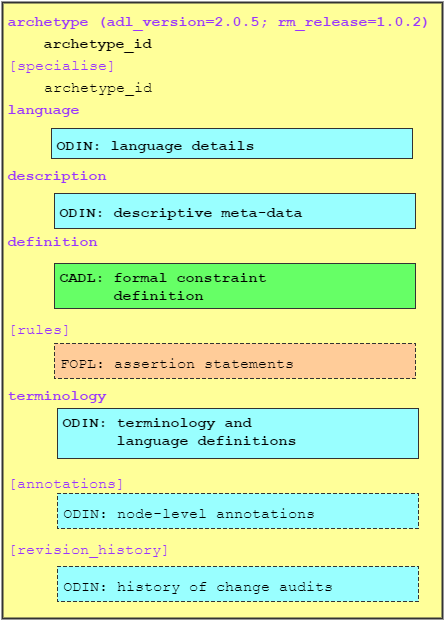

The diagram above was exported from draw.io. Its source (the exported page's mxGraphModel, read from the mxfile embedded in the PNG):
<mxGraphModel dx="1434" dy="775" grid="1" gridSize="10" guides="1" tooltips="1" connect="1" arrows="1" fold="1" page="1" pageScale="1" pageWidth="826" pageHeight="1169" background="#ffffff" math="0">
  <root>
    <mxCell id="0" />
    <mxCell id="1" parent="0" />
    <mxCell id="2" value="" style="whiteSpace=wrap;html=1;strokeColor=#333333;strokeWidth=2;fillColor=#FFFF99;gradientColor=none;fontSize=18;fontColor=#808080;align=left;" parent="1" vertex="1">
      <mxGeometry x="204" y="94" width="440" height="616" as="geometry" />
    </mxCell>
    <mxCell id="3" value="&lt;font face=&quot;Courier New&quot; style=&quot;font-size: 15px&quot;&gt;archetype (adl_version=2.0.5; rm_release=1.0.2)&lt;/font&gt;&lt;div&gt;&lt;font face=&quot;Courier New&quot; style=&quot;font-size: 15px&quot;&gt;&amp;nbsp; &amp;nbsp; &lt;font color=&quot;#000000&quot;&gt;archetype_id&lt;/font&gt;&lt;/font&gt;&lt;/div&gt;&lt;div&gt;&lt;font face=&quot;Courier New&quot; style=&quot;font-size: 15px ; font-weight: normal&quot;&gt;[specialise]&lt;/font&gt;&lt;/div&gt;&lt;div&gt;&lt;font face=&quot;Courier New&quot; style=&quot;font-size: 15px&quot;&gt;&amp;nbsp; &amp;nbsp; &lt;font color=&quot;#000000&quot; style=&quot;font-weight: normal&quot;&gt;archetype_id&lt;/font&gt;&lt;/font&gt;&lt;/div&gt;&lt;div&gt;&lt;font face=&quot;Courier New&quot; style=&quot;font-size: 15px&quot;&gt;language&lt;/font&gt;&lt;/div&gt;&lt;div&gt;&lt;font face=&quot;Courier New&quot; style=&quot;font-size: 15px&quot;&gt;&lt;br&gt;&lt;/font&gt;&lt;/div&gt;&lt;div&gt;&lt;font face=&quot;Courier New&quot; style=&quot;font-size: 15px&quot;&gt;&lt;br&gt;&lt;/font&gt;&lt;/div&gt;&lt;div&gt;&lt;font face=&quot;Courier New&quot; style=&quot;font-size: 15px&quot;&gt;description&lt;/font&gt;&lt;/div&gt;&lt;div&gt;&lt;font face=&quot;Courier New&quot; style=&quot;font-size: 15px&quot;&gt;&lt;br&gt;&lt;/font&gt;&lt;/div&gt;&lt;div&gt;&lt;font face=&quot;Courier New&quot; style=&quot;font-size: 15px&quot;&gt;&lt;br&gt;&lt;/font&gt;&lt;/div&gt;&lt;div&gt;&lt;font face=&quot;Courier New&quot; style=&quot;font-size: 15px&quot;&gt;definition&lt;/font&gt;&lt;/div&gt;&lt;div&gt;&lt;font face=&quot;Courier New&quot; style=&quot;font-size: 15px&quot;&gt;&lt;br&gt;&lt;/font&gt;&lt;/div&gt;&lt;div&gt;&lt;font face=&quot;Courier New&quot; style=&quot;font-size: 15px&quot;&gt;&lt;br&gt;&lt;/font&gt;&lt;/div&gt;&lt;div&gt;&lt;font face=&quot;Courier New&quot; style=&quot;font-size: 15px&quot;&gt;&lt;br&gt;&lt;/font&gt;&lt;/div&gt;&lt;div&gt;&lt;font face=&quot;Courier New&quot; style=&quot;font-size: 15px ; font-weight: normal&quot;&gt;[rules]&lt;/font&gt;&lt;/div&gt;&lt;div&gt;&lt;font face=&quot;Courier New&quot; style=&quot;font-size: 15px&quot;&gt;&lt;br&gt;&lt;/font&gt;&lt;/div&gt;&lt;div&gt;&lt;font face=&quot;Courier New&quot; style=&quot;font-size: 15px&quot;&gt;&lt;br&gt;&lt;/font&gt;&lt;/div&gt;&lt;div&gt;&lt;font face=&quot;Courier New&quot; style=&quot;font-size: 15px&quot;&gt;terminology&lt;/font&gt;&lt;/div&gt;&lt;div&gt;&lt;font face=&quot;Courier New&quot; style=&quot;font-size: 15px&quot;&gt;&lt;br&gt;&lt;/font&gt;&lt;/div&gt;&lt;div&gt;&lt;font face=&quot;Courier New&quot; style=&quot;font-size: 15px&quot;&gt;&lt;br&gt;&lt;/font&gt;&lt;/div&gt;&lt;div&gt;&lt;font face=&quot;Courier New&quot; style=&quot;font-size: 15px&quot;&gt;&lt;br&gt;&lt;/font&gt;&lt;/div&gt;&lt;div&gt;&lt;font face=&quot;Courier New&quot; style=&quot;font-size: 15px ; font-weight: normal&quot;&gt;[annotations]&lt;/font&gt;&lt;/div&gt;&lt;div&gt;&lt;font face=&quot;Courier New&quot; style=&quot;font-size: 15px&quot;&gt;&lt;br&gt;&lt;/font&gt;&lt;/div&gt;&lt;div&gt;&lt;font face=&quot;Courier New&quot; style=&quot;font-size: 15px&quot;&gt;&lt;br&gt;&lt;/font&gt;&lt;/div&gt;&lt;div&gt;&lt;font face=&quot;Courier New&quot; style=&quot;font-size: 15px ; font-weight: normal&quot;&gt;[revision_history]&lt;/font&gt;&lt;/div&gt;" style="text;html=1;strokeColor=none;fillColor=none;align=left;verticalAlign=top;whiteSpace=wrap;overflow=hidden;fontSize=18;fontColor=#9933FF;fontStyle=1" parent="1" vertex="1">
      <mxGeometry x="207" y="94" width="433" height="606" as="geometry" />
    </mxCell>
    <mxCell id="5" value="" style="whiteSpace=wrap;html=1;strokeColor=#333333;strokeWidth=1;fillColor=#99FFFF;gradientColor=none;fontSize=18;fontColor=#9933FF;align=left;" parent="1" vertex="1">
      <mxGeometry x="253" y="220" width="361" height="30" as="geometry" />
    </mxCell>
    <mxCell id="6" value="ODIN: language_details" style="text;html=1;strokeColor=none;fillColor=none;align=left;verticalAlign=middle;whiteSpace=wrap;overflow=hidden;fontSize=15;fontColor=#000000;fontFamily=Courier New;fontStyle=1" parent="1" vertex="1">
      <mxGeometry x="256" y="225" width="221" height="20" as="geometry" />
    </mxCell>
    <mxCell id="7" value="" style="whiteSpace=wrap;html=1;strokeColor=#333333;strokeWidth=1;fillColor=#99FFFF;gradientColor=none;fontSize=18;fontColor=#9933FF;align=left;" parent="1" vertex="1">
      <mxGeometry x="259" y="500" width="361" height="50" as="geometry" />
    </mxCell>
    <mxCell id="8" value="ODIN: terminology and&lt;div&gt;&amp;nbsp; &amp;nbsp; &amp;nbsp; language definitions&lt;/div&gt;" style="text;html=1;strokeColor=none;fillColor=none;align=left;verticalAlign=middle;whiteSpace=wrap;overflow=hidden;fontSize=15;fontColor=#000000;fontFamily=Courier New;fontStyle=1" parent="1" vertex="1">
      <mxGeometry x="262" y="495" width="255" height="55" as="geometry" />
    </mxCell>
    <mxCell id="9" value="" style="whiteSpace=wrap;html=1;strokeColor=#333333;strokeWidth=1;fillColor=#99FFFF;gradientColor=none;fontSize=18;fontColor=#9933FF;align=left;dashed=1;" parent="1" vertex="1">
      <mxGeometry x="259" y="585" width="361" height="35" as="geometry" />
    </mxCell>
    <mxCell id="10" value="ODIN: node-level annotations" style="text;html=1;strokeColor=none;fillColor=none;align=left;verticalAlign=middle;whiteSpace=wrap;overflow=hidden;fontSize=15;fontColor=#000000;fontFamily=Courier New;fontStyle=0" parent="1" vertex="1">
      <mxGeometry x="262" y="580" width="295" height="50" as="geometry" />
    </mxCell>
    <mxCell id="11" value="" style="whiteSpace=wrap;html=1;strokeColor=#333333;strokeWidth=1;fillColor=#99FFFF;gradientColor=none;fontSize=18;fontColor=#9933FF;align=left;dashed=1;" parent="1" vertex="1">
      <mxGeometry x="259" y="658" width="361" height="35" as="geometry" />
    </mxCell>
    <mxCell id="12" value="ODIN: history of change audits" style="text;html=1;strokeColor=none;fillColor=none;align=left;verticalAlign=middle;whiteSpace=wrap;overflow=hidden;fontSize=15;fontColor=#000000;fontFamily=Courier New;fontStyle=0" parent="1" vertex="1">
      <mxGeometry x="262" y="653" width="295" height="50" as="geometry" />
    </mxCell>
    <mxCell id="13" value="" style="whiteSpace=wrap;html=1;strokeColor=#333333;strokeWidth=1;fillColor=#66FF66;gradientColor=none;fontSize=18;fontColor=#9933FF;align=left;" parent="1" vertex="1">
      <mxGeometry x="256" y="355" width="361" height="45" as="geometry" />
    </mxCell>
    <mxCell id="14" value="CADL: formal constraint&lt;div&gt;&amp;nbsp; &amp;nbsp; &amp;nbsp; definition&lt;/div&gt;" style="text;html=1;strokeColor=none;fillColor=none;align=left;verticalAlign=middle;whiteSpace=wrap;overflow=hidden;fontSize=15;fontColor=#000000;fontFamily=Courier New;fontStyle=1" parent="1" vertex="1">
      <mxGeometry x="259" y="350" width="255" height="55" as="geometry" />
    </mxCell>
    <mxCell id="30" value="" style="whiteSpace=wrap;html=1;strokeColor=#333333;strokeWidth=1;fillColor=#FFCC99;gradientColor=none;fontSize=18;fontColor=#9933FF;align=left;dashed=1;" parent="1" vertex="1">
      <mxGeometry x="256" y="435" width="361" height="35" as="geometry" />
    </mxCell>
    <mxCell id="31" value="FOPL: assertion statements" style="text;html=1;strokeColor=none;fillColor=none;align=left;verticalAlign=middle;whiteSpace=wrap;overflow=hidden;fontSize=15;fontColor=#000000;fontFamily=Courier New;fontStyle=0" parent="1" vertex="1">
      <mxGeometry x="259" y="430" width="255" height="50" as="geometry" />
    </mxCell>
    <mxCell id="34" value="" style="whiteSpace=wrap;html=1;strokeColor=#333333;strokeWidth=1;fillColor=#99FFFF;gradientColor=none;fontSize=18;fontColor=#9933FF;align=left;" vertex="1" parent="1">
      <mxGeometry x="256" y="285" width="361" height="35" as="geometry" />
    </mxCell>
    <mxCell id="35" value="ODIN: descriptive meta-data" style="text;html=1;strokeColor=none;fillColor=none;align=left;verticalAlign=middle;whiteSpace=wrap;overflow=hidden;fontSize=15;fontColor=#000000;fontFamily=Courier New;fontStyle=1" vertex="1" parent="1">
      <mxGeometry x="259" y="276" width="255" height="55" as="geometry" />
    </mxCell>
  </root>
</mxGraphModel>